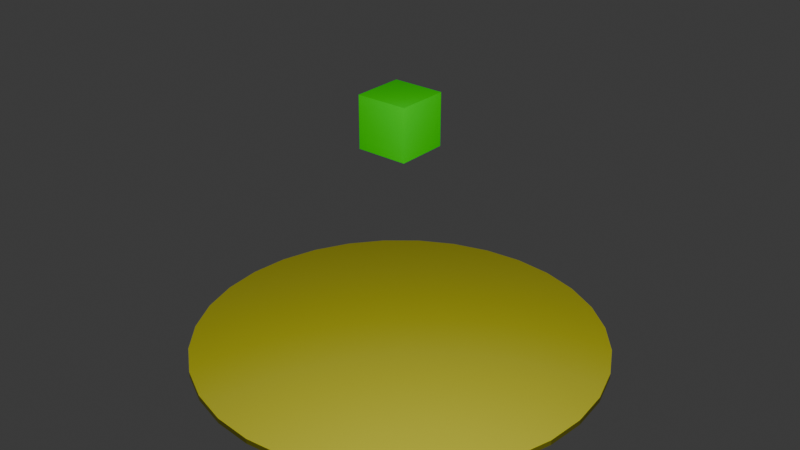 # Source: scene.blend  (saved by Blender 5.0.119; exported with 4.5.12 LTS)
import bpy
from mathutils import Matrix  # noqa: F401  (used for matrix-valued properties, if any)

bpy.ops.wm.read_factory_settings(use_empty=True)
scene = bpy.context.scene
scene.name = 'Scene'

# ---- materials (node trees are filled in below, after node groups)
mat_material_001 = bpy.data.materials.new('Material.001')
mat_material_002 = bpy.data.materials.new('Material.002')

# ---- material node trees
mat_material_001.use_nodes = True; mat_material_001.node_tree.nodes.clear()
_N = mat_material_001.node_tree.nodes; _L = mat_material_001.node_tree.links
n0 = _N.new('ShaderNodeBsdfPrincipled'); n0.name = 'Principled BSDF'; n0.location = (-200, 100)
n0.inputs[0].default_value = (0.01874, 0.8, 0.0, 1.0)
n1 = _N.new('ShaderNodeOutputMaterial'); n1.name = 'Material Output'; n1.location = (200, 100)
_L.new(n0.outputs[0], n1.inputs[0])
n1.is_active_output = True
mat_material_002.use_nodes = True; mat_material_002.node_tree.nodes.clear()
_N = mat_material_002.node_tree.nodes; _L = mat_material_002.node_tree.links
n0 = _N.new('ShaderNodeBsdfPrincipled'); n0.name = 'Principled BSDF'; n0.location = (-200, 100)
n0.inputs[0].default_value = (0.8, 0.7602, 0.04374, 1.0)
n1 = _N.new('ShaderNodeOutputMaterial'); n1.name = 'Material Output'; n1.location = (200, 100)
_L.new(n0.outputs[0], n1.inputs[0])
n1.is_active_output = True

# ---- world
world_world = bpy.data.worlds.new('World'); scene.world = world_world
world_world.use_nodes = True; world_world.node_tree.nodes.clear()
_N = world_world.node_tree.nodes; _L = world_world.node_tree.links
n0 = _N.new('ShaderNodeOutputWorld'); n0.name = 'World Output'; n0.location = (200, 100)
n1 = _N.new('ShaderNodeBackground'); n1.name = 'Background'; n1.location = (-200, 100)
n1.inputs[0].default_value = (0.05088, 0.05088, 0.05088, 1.0)
_L.new(n1.outputs[0], n0.inputs[0])
n0.is_active_output = True
world_world.color = (0.05088, 0.05088, 0.05088)
world_world.sun_shadow_jitter_overblur = 0.0

# ---- lights
light_point = bpy.data.lights.new('Point', 'POINT')
light_point.energy = 1500.0

# ---- meshes
me_cube_001 = bpy.data.meshes.new('Cube.001')
me_cube_001.from_pydata([(-1.0, -1.0, -1.0), (-1.0, -1.0, 1.0), (-1.0, 1.0, -1.0), (-1.0, 1.0, 1.0), (1.0, -1.0, -1.0), (1.0, -1.0, 1.0), (1.0, 1.0, -1.0), (1.0, 1.0, 1.0)], [], [(0, 1, 3, 2), (2, 3, 7, 6), (6, 7, 5, 4), (4, 5, 1, 0), (2, 6, 4, 0), (7, 3, 1, 5)])
_uv = me_cube_001.uv_layers.new(name='UVMap')
_uv.uv.foreach_set('vector', [0.375, 0.0, 0.625, 0.0, 0.625, 0.25, 0.375, 0.25, 0.375, 0.25, 0.625, 0.25, 0.625, 0.5, 0.375, 0.5, 0.375, 0.5, 0.625, 0.5, 0.625, 0.75, 0.375, 0.75, 0.375, 0.75, 0.625, 0.75, 0.625, 1.0, 0.375, 1.0, 0.125, 0.5, 0.375, 0.5, 0.375, 0.75, 0.125, 0.75, 0.625, 0.5, 0.875, 0.5, 0.875, 0.75, 0.625, 0.75])
me_cube_001.materials.append(mat_material_001)
me_cube_001.update()
me_cylinder = bpy.data.meshes.new('Cylinder')
me_cylinder.from_pydata([(0.0, 4.0, -0.05), (0.0, 4.0, 0.05), (0.7804, 3.923, -0.05), (0.7804, 3.923, 0.05), (1.531, 3.696, -0.05), (1.531, 3.696, 0.05), (2.222, 3.326, -0.05), (2.222, 3.326, 0.05), (2.828, 2.828, -0.05), (2.828, 2.828, 0.05), (3.326, 2.222, -0.05), (3.326, 2.222, 0.05), (3.696, 1.531, -0.05), (3.696, 1.531, 0.05), (3.923, 0.7804, -0.05), (3.923, 0.7804, 0.05), (4.0, 0.0, -0.05), (4.0, 0.0, 0.05), (3.923, -0.7804, -0.05), (3.923, -0.7804, 0.05), (3.696, -1.531, -0.05), (3.696, -1.531, 0.05), (3.326, -2.222, -0.05), (3.326, -2.222, 0.05), (2.828, -2.828, -0.05), (2.828, -2.828, 0.05), (2.222, -3.326, -0.05), (2.222, -3.326, 0.05), (1.531, -3.696, -0.05), (1.531, -3.696, 0.05), (0.7804, -3.923, -0.05), (0.7804, -3.923, 0.05), (0.0, -4.0, -0.05), (0.0, -4.0, 0.05), (-0.7804, -3.923, -0.05), (-0.7804, -3.923, 0.05), (-1.531, -3.696, -0.05), (-1.531, -3.696, 0.05), (-2.222, -3.326, -0.05), (-2.222, -3.326, 0.05), (-2.828, -2.828, -0.05), (-2.828, -2.828, 0.05), (-3.326, -2.222, -0.05), (-3.326, -2.222, 0.05), (-3.696, -1.531, -0.05), (-3.696, -1.531, 0.05), (-3.923, -0.7804, -0.05), (-3.923, -0.7804, 0.05), (-4.0, 0.0, -0.05), (-4.0, 0.0, 0.05), (-3.923, 0.7804, -0.05), (-3.923, 0.7804, 0.05), (-3.696, 1.531, -0.05), (-3.696, 1.531, 0.05), (-3.326, 2.222, -0.05), (-3.326, 2.222, 0.05), (-2.828, 2.828, -0.05), (-2.828, 2.828, 0.05), (-2.222, 3.326, -0.05), (-2.222, 3.326, 0.05), (-1.531, 3.696, -0.05), (-1.531, 3.696, 0.05), (-0.7804, 3.923, -0.05), (-0.7804, 3.923, 0.05)], [], [(0, 1, 3, 2), (2, 3, 5, 4), (4, 5, 7, 6), (6, 7, 9, 8), (8, 9, 11, 10), (10, 11, 13, 12), (12, 13, 15, 14), (14, 15, 17, 16), (16, 17, 19, 18), (18, 19, 21, 20), (20, 21, 23, 22), (22, 23, 25, 24), (24, 25, 27, 26), (26, 27, 29, 28), (28, 29, 31, 30), (30, 31, 33, 32), (32, 33, 35, 34), (34, 35, 37, 36), (36, 37, 39, 38), (38, 39, 41, 40), (40, 41, 43, 42), (42, 43, 45, 44), (44, 45, 47, 46), (46, 47, 49, 48), (48, 49, 51, 50), (50, 51, 53, 52), (52, 53, 55, 54), (54, 55, 57, 56), (56, 57, 59, 58), (58, 59, 61, 60), (3, 1, 63, 61, 59, 57, 55, 53, 51, 49, 47, 45, 43, 41, 39, 37, 35, 33, 31, 29, 27, 25, 23, 21, 19, 17, 15, 13, 11, 9, 7, 5), (60, 61, 63, 62), (62, 63, 1, 0), (0, 2, 4, 6, 8, 10, 12, 14, 16, 18, 20, 22, 24, 26, 28, 30, 32, 34, 36, 38, 40, 42, 44, 46, 48, 50, 52, 54, 56, 58, 60, 62)])
_uv = me_cylinder.uv_layers.new(name='UVMap')
_uv.uv.foreach_set('vector', [1.0, 0.5, 1.0, 1.0, 0.9688, 1.0, 0.9688, 0.5, 0.9688, 0.5, 0.9688, 1.0, 0.9375, 1.0, 0.9375, 0.5, 0.9375, 0.5, 0.9375, 1.0, 0.9062, 1.0, 0.9062, 0.5, 0.9062, 0.5, 0.9062, 1.0, 0.875, 1.0, 0.875, 0.5, 0.875, 0.5, 0.875, 1.0, 0.8438, 1.0, 0.8438, 0.5, 0.8438, 0.5, 0.8438, 1.0, 0.8125, 1.0, 0.8125, 0.5, 0.8125, 0.5, 0.8125, 1.0, 0.7812, 1.0, 0.7812, 0.5, 0.7812, 0.5, 0.7812, 1.0, 0.75, 1.0, 0.75, 0.5, 0.75, 0.5, 0.75, 1.0, 0.7188, 1.0, 0.7188, 0.5, 0.7188, 0.5, 0.7188, 1.0, 0.6875, 1.0, 0.6875, 0.5, 0.6875, 0.5, 0.6875, 1.0, 0.6562, 1.0, 0.6562, 0.5, 0.6562, 0.5, 0.6562, 1.0, 0.625, 1.0, 0.625, 0.5, 0.625, 0.5, 0.625, 1.0, 0.5938, 1.0, 0.5938, 0.5, 0.5938, 0.5, 0.5938, 1.0, 0.5625, 1.0, 0.5625, 0.5, 0.5625, 0.5, 0.5625, 1.0, 0.5312, 1.0, 0.5312, 0.5, 0.5312, 0.5, 0.5312, 1.0, 0.5, 1.0, 0.5, 0.5, 0.5, 0.5, 0.5, 1.0, 0.4688, 1.0, 0.4688, 0.5, 0.4688, 0.5, 0.4688, 1.0, 0.4375, 1.0, 0.4375, 0.5, 0.4375, 0.5, 0.4375, 1.0, 0.4062, 1.0, 0.4062, 0.5, 0.4062, 0.5, 0.4062, 1.0, 0.375, 1.0, 0.375, 0.5, 0.375, 0.5, 0.375, 1.0, 0.3438, 1.0, 0.3438, 0.5, 0.3438, 0.5, 0.3438, 1.0, 0.3125, 1.0, 0.3125, 0.5, 0.3125, 0.5, 0.3125, 1.0, 0.2812, 1.0, 0.2812, 0.5, 0.2812, 0.5, 0.2812, 1.0, 0.25, 1.0, 0.25, 0.5, 0.25, 0.5, 0.25, 1.0, 0.2188, 1.0, 0.2188, 0.5, 0.2188, 0.5, 0.2188, 1.0, 0.1875, 1.0, 0.1875, 0.5, 0.1875, 0.5, 0.1875, 1.0, 0.1562, 1.0, 0.1562, 0.5, 0.1562, 0.5, 0.1562, 1.0, 0.125, 1.0, 0.125, 0.5, 0.125, 0.5, 0.125, 1.0, 0.09375, 1.0, 0.09375, 0.5, 0.09375, 0.5, 0.09375, 1.0, 0.0625, 1.0, 0.0625, 0.5, 0.2968, 0.4854, 0.25, 0.49, 0.2032, 0.4854, 0.1582, 0.4717, 0.1167, 0.4496, 0.08029, 0.4197, 0.05045, 0.3833, 0.02827, 0.3418, 0.01461, 0.2968, 0.01, 0.25, 0.01461, 0.2032, 0.02827, 0.1582, 0.05045, 0.1167, 0.08029, 0.08029, 0.1167, 0.05045, 0.1582, 0.02827, 0.2032, 0.01461, 0.25, 0.01, 0.2968, 0.01461, 0.3418, 0.02827, 0.3833, 0.05045, 0.4197, 0.08029, 0.4496, 0.1167, 0.4717, 0.1582, 0.4854, 0.2032, 0.49, 0.25, 0.4854, 0.2968, 0.4717, 0.3418, 0.4496, 0.3833, 0.4197, 0.4197, 0.3833, 0.4496, 0.3418, 0.4717, 0.0625, 0.5, 0.0625, 1.0, 0.03125, 1.0, 0.03125, 0.5, 0.03125, 0.5, 0.03125, 1.0, 0.0, 1.0, 0.0, 0.5, 0.75, 0.49, 0.7968, 0.4854, 0.8418, 0.4717, 0.8833, 0.4496, 0.9197, 0.4197, 0.9496, 0.3833, 0.9717, 0.3418, 0.9854, 0.2968, 0.99, 0.25, 0.9854, 0.2032, 0.9717, 0.1582, 0.9496, 0.1167, 0.9197, 0.08029, 0.8833, 0.05045, 0.8418, 0.02827, 0.7968, 0.01461, 0.75, 0.01, 0.7032, 0.01461, 0.6582, 0.02827, 0.6167, 0.05045, 0.5803, 0.08029, 0.5504, 0.1167, 0.5283, 0.1582, 0.5146, 0.2032, 0.51, 0.25, 0.5146, 0.2968, 0.5283, 0.3418, 0.5504, 0.3833, 0.5803, 0.4197, 0.6167, 0.4496, 0.6582, 0.4717, 0.7032, 0.4854])
me_cylinder.materials.append(mat_material_002)
me_cylinder.update()

# ---- objects
ob_cube = bpy.data.objects.new('Cube', me_cube_001)
ob_cylinder = bpy.data.objects.new('Cylinder', me_cylinder)
ob_point = bpy.data.objects.new('Point', light_point)

# ---- transforms, parenting, visibility, modifiers, constraints
ob_cube.location = (0.0, 0.0, 4.5)
ob_cube.scale = (0.5, 0.5, 0.5)
ob_cylinder.location = (0.0, 0.0, 0.0)
ob_point.location = (4.0, -4.0, 8.0)
ob_point.rotation_euler = (0.03593, 0.05551, 0.0009977)

# ---- collection membership
scene.collection.objects.link(ob_cube)
scene.collection.objects.link(ob_cylinder)
scene.collection.objects.link(ob_point)

# ---- scene / render settings (as saved in the file)
scene.frame_start = 1; scene.frame_end = 250; scene.frame_set(0)
scene.render.engine = 'BLENDER_EEVEE_NEXT'
scene.render.bake_bias = 0.0
scene.render.bake_samples = 0
scene.cycles.sampling_pattern = 'TABULATED_SOBOL'
scene.eevee.use_volume_custom_range = False
bpy.context.view_layer.update()

# ---- added for rendering (the .blend has no active camera): camera
cam_auto = bpy.data.cameras.new('AutoCamera')
cam_auto.lens = 50.0
cam_auto.sensor_width = 36.0
cam_auto.clip_end = 1000.0
ob_auto_camera = bpy.data.objects.new('AutoCamera', cam_auto)
scene.collection.objects.link(ob_auto_camera)
ob_auto_camera.location = (11.4632, -13.7558, 11.6455)
ob_auto_camera.rotation_euler = (1.09748, -7.21219e-08, 0.694738)
scene.camera = ob_auto_camera
bpy.context.view_layer.update()
